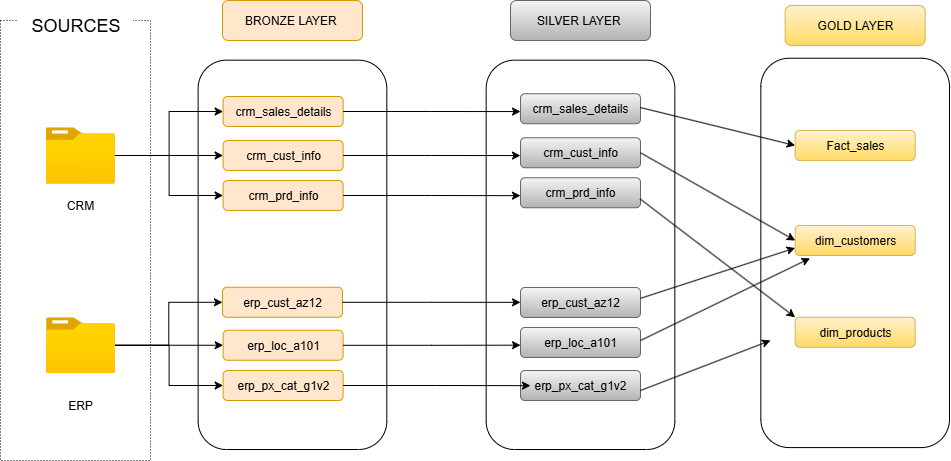

The diagram above was exported from draw.io. Its source (the exported page's mxGraphModel, read from the mxfile embedded in the PNG):
<mxGraphModel dx="1042" dy="626" grid="1" gridSize="10" guides="1" tooltips="1" connect="1" arrows="1" fold="1" page="1" pageScale="1" pageWidth="850" pageHeight="1100" math="0" shadow="0">
  <root>
    <mxCell id="0" />
    <mxCell id="1" parent="0" />
    <mxCell id="vjrr-GtMqh6XQBWdShjJ-40" value="" style="rounded=1;whiteSpace=wrap;html=1;rotation=90;fillColor=none;" parent="1" vertex="1">
      <mxGeometry x="147.3" y="240" width="389.34" height="188.68" as="geometry" />
    </mxCell>
    <mxCell id="vjrr-GtMqh6XQBWdShjJ-1" value="" style="rounded=0;whiteSpace=wrap;html=1;strokeColor=default;fillColor=default;dashed=1;dashPattern=1 2;" parent="1" vertex="1">
      <mxGeometry x="50" y="100" width="150" height="440" as="geometry" />
    </mxCell>
    <mxCell id="vjrr-GtMqh6XQBWdShjJ-2" value="&lt;font style=&quot;font-size: 18px;&quot;&gt;SOURCES&lt;/font&gt;" style="text;html=1;align=center;verticalAlign=middle;whiteSpace=wrap;rounded=0;strokeColor=none;fillColor=default;" parent="1" vertex="1">
      <mxGeometry x="67.5" y="90" width="115" height="30" as="geometry" />
    </mxCell>
    <mxCell id="vjrr-GtMqh6XQBWdShjJ-35" style="edgeStyle=orthogonalEdgeStyle;rounded=0;orthogonalLoop=1;jettySize=auto;html=1;" parent="1" source="vjrr-GtMqh6XQBWdShjJ-3" target="vjrr-GtMqh6XQBWdShjJ-19" edge="1">
      <mxGeometry relative="1" as="geometry" />
    </mxCell>
    <mxCell id="vjrr-GtMqh6XQBWdShjJ-36" style="edgeStyle=orthogonalEdgeStyle;rounded=0;orthogonalLoop=1;jettySize=auto;html=1;" parent="1" source="vjrr-GtMqh6XQBWdShjJ-3" target="vjrr-GtMqh6XQBWdShjJ-18" edge="1">
      <mxGeometry relative="1" as="geometry" />
    </mxCell>
    <mxCell id="vjrr-GtMqh6XQBWdShjJ-38" style="edgeStyle=orthogonalEdgeStyle;rounded=0;orthogonalLoop=1;jettySize=auto;html=1;entryX=0;entryY=0.5;entryDx=0;entryDy=0;" parent="1" source="vjrr-GtMqh6XQBWdShjJ-3" target="vjrr-GtMqh6XQBWdShjJ-20" edge="1">
      <mxGeometry relative="1" as="geometry" />
    </mxCell>
    <mxCell id="vjrr-GtMqh6XQBWdShjJ-3" value="" style="image;aspect=fixed;html=1;points=[];align=center;fontSize=12;image=img/lib/azure2/general/Folder_Blank.svg;" parent="1" vertex="1">
      <mxGeometry x="95.5" y="396.75" width="69" height="56.00000000000001" as="geometry" />
    </mxCell>
    <mxCell id="vjrr-GtMqh6XQBWdShjJ-31" style="edgeStyle=orthogonalEdgeStyle;rounded=0;orthogonalLoop=1;jettySize=auto;html=1;entryX=0;entryY=0.5;entryDx=0;entryDy=0;" parent="1" source="vjrr-GtMqh6XQBWdShjJ-4" target="vjrr-GtMqh6XQBWdShjJ-13" edge="1">
      <mxGeometry relative="1" as="geometry" />
    </mxCell>
    <mxCell id="vjrr-GtMqh6XQBWdShjJ-32" style="edgeStyle=orthogonalEdgeStyle;rounded=0;orthogonalLoop=1;jettySize=auto;html=1;entryX=0;entryY=0.5;entryDx=0;entryDy=0;" parent="1" source="vjrr-GtMqh6XQBWdShjJ-4" target="vjrr-GtMqh6XQBWdShjJ-12" edge="1">
      <mxGeometry relative="1" as="geometry" />
    </mxCell>
    <mxCell id="vjrr-GtMqh6XQBWdShjJ-34" style="edgeStyle=orthogonalEdgeStyle;rounded=0;orthogonalLoop=1;jettySize=auto;html=1;" parent="1" source="vjrr-GtMqh6XQBWdShjJ-4" target="vjrr-GtMqh6XQBWdShjJ-14" edge="1">
      <mxGeometry relative="1" as="geometry" />
    </mxCell>
    <mxCell id="vjrr-GtMqh6XQBWdShjJ-4" value="" style="image;aspect=fixed;html=1;points=[];align=center;fontSize=12;image=img/lib/azure2/general/Folder_Blank.svg;" parent="1" vertex="1">
      <mxGeometry x="95" y="206.79" width="69.5" height="56.41" as="geometry" />
    </mxCell>
    <mxCell id="vjrr-GtMqh6XQBWdShjJ-5" value="CRM" style="text;html=1;align=center;verticalAlign=middle;whiteSpace=wrap;rounded=0;" parent="1" vertex="1">
      <mxGeometry x="99.75" y="270" width="60" height="30" as="geometry" />
    </mxCell>
    <mxCell id="vjrr-GtMqh6XQBWdShjJ-6" value="ERP" style="text;html=1;align=center;verticalAlign=middle;whiteSpace=wrap;rounded=0;" parent="1" vertex="1">
      <mxGeometry x="99.75" y="470" width="60" height="30" as="geometry" />
    </mxCell>
    <mxCell id="vjrr-GtMqh6XQBWdShjJ-8" value="BRONZE LAYER&amp;nbsp;" style="rounded=1;whiteSpace=wrap;html=1;fillColor=#ffe6cc;strokeColor=#d79b00;" parent="1" vertex="1">
      <mxGeometry x="271.97" y="80" width="140" height="40" as="geometry" />
    </mxCell>
    <mxCell id="vjrr-GtMqh6XQBWdShjJ-12" value="crm_sales_details" style="rounded=1;whiteSpace=wrap;html=1;fillColor=#ffe6cc;strokeColor=#d79b00;" parent="1" vertex="1">
      <mxGeometry x="272.63" y="176" width="120" height="30" as="geometry" />
    </mxCell>
    <mxCell id="vjrr-GtMqh6XQBWdShjJ-13" value="crm_cust_info" style="rounded=1;whiteSpace=wrap;html=1;fillColor=#ffe6cc;strokeColor=#d79b00;" parent="1" vertex="1">
      <mxGeometry x="272.63" y="220" width="120" height="30" as="geometry" />
    </mxCell>
    <mxCell id="vjrr-GtMqh6XQBWdShjJ-14" value="crm_prd_info" style="rounded=1;whiteSpace=wrap;html=1;fillColor=#ffe6cc;strokeColor=#d79b00;" parent="1" vertex="1">
      <mxGeometry x="272.63" y="260" width="120" height="30" as="geometry" />
    </mxCell>
    <mxCell id="vjrr-GtMqh6XQBWdShjJ-18" value="erp_cust_az12" style="rounded=1;whiteSpace=wrap;html=1;fillColor=#ffe6cc;strokeColor=#d79b00;" parent="1" vertex="1">
      <mxGeometry x="271.96999999999997" y="366.75" width="120" height="30" as="geometry" />
    </mxCell>
    <mxCell id="vjrr-GtMqh6XQBWdShjJ-19" value="erp_loc_a101" style="rounded=1;whiteSpace=wrap;html=1;fillColor=#ffe6cc;strokeColor=#d79b00;" parent="1" vertex="1">
      <mxGeometry x="272.63" y="409.75" width="120" height="30" as="geometry" />
    </mxCell>
    <mxCell id="vjrr-GtMqh6XQBWdShjJ-20" value="erp_px_cat_g1v2" style="rounded=1;whiteSpace=wrap;html=1;fillColor=#ffe6cc;strokeColor=#d79b00;" parent="1" vertex="1">
      <mxGeometry x="272.63" y="450" width="120" height="30" as="geometry" />
    </mxCell>
    <mxCell id="zbQyzmd6uJ5XEo5cuIVJ-1" value="SILVER LAYER&amp;nbsp;" style="rounded=1;whiteSpace=wrap;html=1;fillColor=#f5f5f5;strokeColor=#666666;gradientColor=#b3b3b3;" parent="1" vertex="1">
      <mxGeometry x="560" y="80" width="140" height="40" as="geometry" />
    </mxCell>
    <mxCell id="zbQyzmd6uJ5XEo5cuIVJ-2" value="crm_sales_details" style="rounded=1;whiteSpace=wrap;html=1;fillColor=#f5f5f5;strokeColor=#666666;gradientColor=#b3b3b3;" parent="1" vertex="1">
      <mxGeometry x="570" y="173.25" width="120" height="30" as="geometry" />
    </mxCell>
    <mxCell id="zbQyzmd6uJ5XEo5cuIVJ-3" value="crm_cust_info" style="rounded=1;whiteSpace=wrap;html=1;fillColor=#f5f5f5;strokeColor=#666666;gradientColor=#b3b3b3;" parent="1" vertex="1">
      <mxGeometry x="570" y="217.25" width="120" height="30" as="geometry" />
    </mxCell>
    <mxCell id="zbQyzmd6uJ5XEo5cuIVJ-4" value="crm_prd_info" style="rounded=1;whiteSpace=wrap;html=1;fillColor=#f5f5f5;strokeColor=#666666;gradientColor=#b3b3b3;" parent="1" vertex="1">
      <mxGeometry x="570" y="257.25" width="120" height="30" as="geometry" />
    </mxCell>
    <mxCell id="zbQyzmd6uJ5XEo5cuIVJ-5" value="erp_cust_az12" style="rounded=1;whiteSpace=wrap;html=1;fillColor=#f5f5f5;strokeColor=#666666;gradientColor=#b3b3b3;" parent="1" vertex="1">
      <mxGeometry x="570" y="367" width="120" height="30" as="geometry" />
    </mxCell>
    <mxCell id="zbQyzmd6uJ5XEo5cuIVJ-6" value="erp_loc_a101" style="rounded=1;whiteSpace=wrap;html=1;fillColor=#f5f5f5;strokeColor=#666666;gradientColor=#b3b3b3;" parent="1" vertex="1">
      <mxGeometry x="570" y="407" width="120" height="30" as="geometry" />
    </mxCell>
    <mxCell id="zbQyzmd6uJ5XEo5cuIVJ-7" value="erp_px_cat_g1v2" style="rounded=1;whiteSpace=wrap;html=1;fillColor=#f5f5f5;strokeColor=#666666;gradientColor=#b3b3b3;" parent="1" vertex="1">
      <mxGeometry x="570" y="450" width="120" height="30" as="geometry" />
    </mxCell>
    <mxCell id="zbQyzmd6uJ5XEo5cuIVJ-10" style="edgeStyle=orthogonalEdgeStyle;rounded=0;orthogonalLoop=1;jettySize=auto;html=1;entryX=0.132;entryY=0.818;entryDx=0;entryDy=0;entryPerimeter=0;" parent="1" source="vjrr-GtMqh6XQBWdShjJ-12" edge="1">
      <mxGeometry relative="1" as="geometry">
        <mxPoint x="569.9997599999999" y="191.06288000000006" as="targetPoint" />
      </mxGeometry>
    </mxCell>
    <mxCell id="zbQyzmd6uJ5XEo5cuIVJ-14" style="edgeStyle=orthogonalEdgeStyle;rounded=0;orthogonalLoop=1;jettySize=auto;html=1;entryX=0.245;entryY=0.818;entryDx=0;entryDy=0;entryPerimeter=0;" parent="1" source="vjrr-GtMqh6XQBWdShjJ-13" edge="1">
      <mxGeometry relative="1" as="geometry">
        <mxPoint x="569.9997599999999" y="235.05830000000003" as="targetPoint" />
      </mxGeometry>
    </mxCell>
    <mxCell id="zbQyzmd6uJ5XEo5cuIVJ-15" style="edgeStyle=orthogonalEdgeStyle;rounded=0;orthogonalLoop=1;jettySize=auto;html=1;entryX=0.348;entryY=0.818;entryDx=0;entryDy=0;entryPerimeter=0;" parent="1" source="vjrr-GtMqh6XQBWdShjJ-14" edge="1">
      <mxGeometry relative="1" as="geometry">
        <mxPoint x="569.9997599999999" y="275.16031999999984" as="targetPoint" />
      </mxGeometry>
    </mxCell>
    <mxCell id="zbQyzmd6uJ5XEo5cuIVJ-16" style="edgeStyle=orthogonalEdgeStyle;rounded=0;orthogonalLoop=1;jettySize=auto;html=1;entryX=0.622;entryY=0.818;entryDx=0;entryDy=0;entryPerimeter=0;" parent="1" source="vjrr-GtMqh6XQBWdShjJ-18" edge="1">
      <mxGeometry relative="1" as="geometry">
        <mxPoint x="569.9997600000002" y="381.83948" as="targetPoint" />
      </mxGeometry>
    </mxCell>
    <mxCell id="zbQyzmd6uJ5XEo5cuIVJ-17" style="edgeStyle=orthogonalEdgeStyle;rounded=0;orthogonalLoop=1;jettySize=auto;html=1;entryX=0.732;entryY=0.818;entryDx=0;entryDy=0;entryPerimeter=0;" parent="1" source="vjrr-GtMqh6XQBWdShjJ-19" edge="1">
      <mxGeometry relative="1" as="geometry">
        <mxPoint x="569.9997600000002" y="424.66687999999976" as="targetPoint" />
      </mxGeometry>
    </mxCell>
    <mxCell id="zbQyzmd6uJ5XEo5cuIVJ-19" style="edgeStyle=orthogonalEdgeStyle;rounded=0;orthogonalLoop=1;jettySize=auto;html=1;entryX=0.836;entryY=0.765;entryDx=0;entryDy=0;entryPerimeter=0;" parent="1" source="vjrr-GtMqh6XQBWdShjJ-20" edge="1">
      <mxGeometry relative="1" as="geometry">
        <mxPoint x="579.9998" y="465.15823999999975" as="targetPoint" />
      </mxGeometry>
    </mxCell>
    <mxCell id="znhH99HY2UC7A3Q4uKq4-8" value="Fact_sales" style="rounded=1;whiteSpace=wrap;html=1;fillColor=#fff2cc;strokeColor=#d6b656;gradientColor=#ffd966;" parent="1" vertex="1">
      <mxGeometry x="844.67" y="210" width="120" height="30" as="geometry" />
    </mxCell>
    <mxCell id="znhH99HY2UC7A3Q4uKq4-9" value="dim_customers" style="rounded=1;whiteSpace=wrap;html=1;fillColor=#fff2cc;strokeColor=#d6b656;gradientColor=#ffd966;" parent="1" vertex="1">
      <mxGeometry x="844.67" y="305" width="120" height="30" as="geometry" />
    </mxCell>
    <mxCell id="znhH99HY2UC7A3Q4uKq4-10" value="dim_products" style="rounded=1;whiteSpace=wrap;html=1;fillColor=#fff2cc;strokeColor=#d6b656;gradientColor=#ffd966;" parent="1" vertex="1">
      <mxGeometry x="844.67" y="396.75" width="120" height="30" as="geometry" />
    </mxCell>
    <mxCell id="znhH99HY2UC7A3Q4uKq4-14" value="" style="rounded=1;whiteSpace=wrap;html=1;rotation=90;fillColor=none;" parent="1" vertex="1">
      <mxGeometry x="710" y="238.07" width="389.34" height="188.68" as="geometry" />
    </mxCell>
    <mxCell id="znhH99HY2UC7A3Q4uKq4-15" value="GOLD LAYER" style="rounded=1;whiteSpace=wrap;html=1;fillColor=#fff2cc;strokeColor=#d6b656;gradientColor=#ffd966;" parent="1" vertex="1">
      <mxGeometry x="834.67" y="85" width="140" height="40" as="geometry" />
    </mxCell>
    <mxCell id="znhH99HY2UC7A3Q4uKq4-18" value="" style="endArrow=classic;html=1;rounded=0;exitX=1;exitY=0.5;exitDx=0;exitDy=0;entryX=0;entryY=0.5;entryDx=0;entryDy=0;" parent="1" source="zbQyzmd6uJ5XEo5cuIVJ-3" target="znhH99HY2UC7A3Q4uKq4-9" edge="1">
      <mxGeometry width="50" height="50" relative="1" as="geometry">
        <mxPoint x="710" y="236.79" as="sourcePoint" />
        <mxPoint x="760" y="186.79" as="targetPoint" />
      </mxGeometry>
    </mxCell>
    <mxCell id="znhH99HY2UC7A3Q4uKq4-20" value="" style="endArrow=classic;html=1;rounded=0;exitX=1;exitY=0.5;exitDx=0;exitDy=0;entryX=0;entryY=0;entryDx=0;entryDy=0;" parent="1" target="znhH99HY2UC7A3Q4uKq4-10" edge="1">
      <mxGeometry width="50" height="50" relative="1" as="geometry">
        <mxPoint x="689.67" y="278.5" as="sourcePoint" />
        <mxPoint x="824.67" y="361.5" as="targetPoint" />
      </mxGeometry>
    </mxCell>
    <mxCell id="znhH99HY2UC7A3Q4uKq4-21" value="" style="endArrow=classic;html=1;rounded=0;exitX=1;exitY=0.5;exitDx=0;exitDy=0;entryX=0.124;entryY=1.093;entryDx=0;entryDy=0;entryPerimeter=0;" parent="1" target="znhH99HY2UC7A3Q4uKq4-9" edge="1">
      <mxGeometry width="50" height="50" relative="1" as="geometry">
        <mxPoint x="690" y="420" as="sourcePoint" />
        <mxPoint x="825" y="369.5" as="targetPoint" />
      </mxGeometry>
    </mxCell>
    <mxCell id="znhH99HY2UC7A3Q4uKq4-22" value="" style="endArrow=classic;html=1;rounded=0;exitX=1;exitY=0.5;exitDx=0;exitDy=0;entryX=0;entryY=0.75;entryDx=0;entryDy=0;" parent="1" target="znhH99HY2UC7A3Q4uKq4-9" edge="1">
      <mxGeometry width="50" height="50" relative="1" as="geometry">
        <mxPoint x="690" y="377.84000000000003" as="sourcePoint" />
        <mxPoint x="840" y="290.84000000000003" as="targetPoint" />
      </mxGeometry>
    </mxCell>
    <mxCell id="znhH99HY2UC7A3Q4uKq4-23" value="" style="endArrow=classic;html=1;rounded=0;exitX=1;exitY=0.5;exitDx=0;exitDy=0;" parent="1" edge="1">
      <mxGeometry width="50" height="50" relative="1" as="geometry">
        <mxPoint x="690" y="470" as="sourcePoint" />
        <mxPoint x="820" y="420" as="targetPoint" />
      </mxGeometry>
    </mxCell>
    <mxCell id="znhH99HY2UC7A3Q4uKq4-24" value="" style="endArrow=classic;html=1;rounded=0;exitX=1;exitY=0.5;exitDx=0;exitDy=0;entryX=0;entryY=0.5;entryDx=0;entryDy=0;" parent="1" target="znhH99HY2UC7A3Q4uKq4-8" edge="1">
      <mxGeometry width="50" height="50" relative="1" as="geometry">
        <mxPoint x="689.67" y="187" as="sourcePoint" />
        <mxPoint x="824.67" y="270" as="targetPoint" />
      </mxGeometry>
    </mxCell>
    <mxCell id="znhH99HY2UC7A3Q4uKq4-25" value="" style="rounded=1;whiteSpace=wrap;html=1;rotation=90;fillColor=none;" parent="1" vertex="1">
      <mxGeometry x="435.33" y="239.99999999999997" width="389.34" height="188.68" as="geometry" />
    </mxCell>
  </root>
</mxGraphModel>